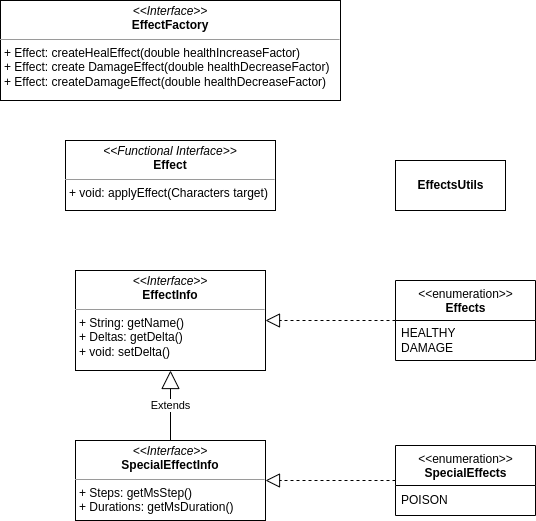

The diagram above was exported from draw.io. Its source (the exported page's mxGraphModel, read from the mxfile embedded in the PNG):
<mxGraphModel dx="1422" dy="905" grid="1" gridSize="10" guides="1" tooltips="1" connect="1" arrows="1" fold="1" page="1" pageScale="1" pageWidth="850" pageHeight="1100" math="0" shadow="0">
  <root>
    <mxCell id="0" />
    <mxCell id="1" parent="0" />
    <mxCell id="frd2LknVQmGofwEqmatN-5" value="&lt;p style=&quot;margin: 0px ; margin-top: 4px ; text-align: center&quot;&gt;&lt;i&gt;&amp;lt;&amp;lt;Functional Interface&amp;gt;&amp;gt;&lt;/i&gt;&lt;br&gt;&lt;b&gt;Effect&lt;/b&gt;&lt;/p&gt;&lt;hr size=&quot;1&quot;&gt;&lt;p style=&quot;margin: 0px ; margin-left: 4px&quot;&gt;&lt;/p&gt;&lt;p style=&quot;margin: 0px ; margin-left: 4px&quot;&gt;+ void: applyEffect(Characters target)&lt;/p&gt;&lt;p style=&quot;margin: 0px ; margin-left: 4px&quot;&gt;&lt;br&gt;&lt;/p&gt;" style="verticalAlign=top;align=left;overflow=fill;fontSize=12;fontFamily=Helvetica;html=1;" vertex="1" parent="1">
      <mxGeometry x="330" y="390" width="210" height="70" as="geometry" />
    </mxCell>
    <mxCell id="frd2LknVQmGofwEqmatN-6" value="&lt;p style=&quot;margin: 0px ; margin-top: 4px ; text-align: center&quot;&gt;&lt;i&gt;&amp;lt;&amp;lt;Interface&amp;gt;&amp;gt;&lt;/i&gt;&lt;br&gt;&lt;b&gt;EffectInfo&lt;/b&gt;&lt;/p&gt;&lt;hr size=&quot;1&quot;&gt;&lt;p style=&quot;margin: 0px ; margin-left: 4px&quot;&gt;&lt;/p&gt;&lt;p style=&quot;margin: 0px ; margin-left: 4px&quot;&gt;+ String: getName()&lt;/p&gt;&lt;p style=&quot;margin: 0px ; margin-left: 4px&quot;&gt;+ Deltas: getDelta()&lt;/p&gt;&lt;p style=&quot;margin: 0px ; margin-left: 4px&quot;&gt;+ void: setDelta()&lt;/p&gt;" style="verticalAlign=top;align=left;overflow=fill;fontSize=12;fontFamily=Helvetica;html=1;" vertex="1" parent="1">
      <mxGeometry x="340" y="520" width="190" height="100" as="geometry" />
    </mxCell>
    <mxCell id="frd2LknVQmGofwEqmatN-7" value="&lt;p style=&quot;margin: 0px ; margin-top: 4px ; text-align: center&quot;&gt;&lt;i&gt;&amp;lt;&amp;lt;Interface&amp;gt;&amp;gt;&lt;/i&gt;&lt;br&gt;&lt;b&gt;SpecialEffectInfo&lt;/b&gt;&lt;/p&gt;&lt;hr size=&quot;1&quot;&gt;&lt;p style=&quot;margin: 0px ; margin-left: 4px&quot;&gt;&lt;/p&gt;&lt;p style=&quot;margin: 0px ; margin-left: 4px&quot;&gt;&lt;span&gt;+ Steps: getMsStep()&lt;/span&gt;&lt;br&gt;&lt;/p&gt;&lt;p style=&quot;margin: 0px ; margin-left: 4px&quot;&gt;+ Durations: getMsDuration()&lt;/p&gt;" style="verticalAlign=top;align=left;overflow=fill;fontSize=12;fontFamily=Helvetica;html=1;" vertex="1" parent="1">
      <mxGeometry x="340" y="690" width="190" height="80" as="geometry" />
    </mxCell>
    <mxCell id="frd2LknVQmGofwEqmatN-8" value="Extends" style="endArrow=block;endSize=16;endFill=0;html=1;rounded=0;exitX=0.5;exitY=0;exitDx=0;exitDy=0;entryX=0.5;entryY=1;entryDx=0;entryDy=0;" edge="1" parent="1" source="frd2LknVQmGofwEqmatN-7" target="frd2LknVQmGofwEqmatN-6">
      <mxGeometry width="160" relative="1" as="geometry">
        <mxPoint x="380" y="650" as="sourcePoint" />
        <mxPoint x="540" y="650" as="targetPoint" />
      </mxGeometry>
    </mxCell>
    <mxCell id="frd2LknVQmGofwEqmatN-14" value="&lt;p style=&quot;margin: 0px ; margin-top: 4px ; text-align: center&quot;&gt;&lt;i&gt;&amp;lt;&amp;lt;Interface&amp;gt;&amp;gt;&lt;/i&gt;&lt;br&gt;&lt;b&gt;EffectFactory&lt;/b&gt;&lt;/p&gt;&lt;hr size=&quot;1&quot;&gt;&lt;p style=&quot;margin: 0px ; margin-left: 4px&quot;&gt;&lt;/p&gt;&lt;p style=&quot;margin: 0px ; margin-left: 4px&quot;&gt;&lt;span&gt;+ Effect: createHealEffect(double healthIncreaseFactor)&lt;/span&gt;&lt;br&gt;&lt;/p&gt;&lt;p style=&quot;margin: 0px ; margin-left: 4px&quot;&gt;&lt;span&gt;+ Effect: create DamageEffect(double healthDecreaseFactor)&lt;/span&gt;&lt;/p&gt;&lt;p style=&quot;margin: 0px ; margin-left: 4px&quot;&gt;&lt;span&gt;+ Effect: createDamageEffect(double healthDecreaseFactor)&lt;/span&gt;&lt;/p&gt;" style="verticalAlign=top;align=left;overflow=fill;fontSize=12;fontFamily=Helvetica;html=1;" vertex="1" parent="1">
      <mxGeometry x="265" y="250" width="340" height="100" as="geometry" />
    </mxCell>
    <mxCell id="frd2LknVQmGofwEqmatN-16" value="&amp;lt;&amp;lt;enumeration&amp;gt;&amp;gt;&lt;br&gt;&lt;b&gt;SpecialEffects&lt;/b&gt;" style="swimlane;fontStyle=0;align=center;verticalAlign=top;childLayout=stackLayout;horizontal=1;startSize=40;horizontalStack=0;resizeParent=1;resizeParentMax=0;resizeLast=0;collapsible=0;marginBottom=0;html=1;" vertex="1" parent="1">
      <mxGeometry x="660" y="695" width="140" height="70" as="geometry" />
    </mxCell>
    <mxCell id="frd2LknVQmGofwEqmatN-17" value="POISON" style="text;html=1;strokeColor=none;fillColor=none;align=left;verticalAlign=middle;spacingLeft=4;spacingRight=4;overflow=hidden;rotatable=0;points=[[0,0.5],[1,0.5]];portConstraint=eastwest;" vertex="1" parent="frd2LknVQmGofwEqmatN-16">
      <mxGeometry y="40" width="140" height="30" as="geometry" />
    </mxCell>
    <mxCell id="frd2LknVQmGofwEqmatN-18" value="" style="endArrow=block;dashed=1;endFill=0;endSize=12;html=1;rounded=0;exitX=0;exitY=0.5;exitDx=0;exitDy=0;entryX=1;entryY=0.5;entryDx=0;entryDy=0;" edge="1" parent="1" source="frd2LknVQmGofwEqmatN-16" target="frd2LknVQmGofwEqmatN-7">
      <mxGeometry width="160" relative="1" as="geometry">
        <mxPoint x="590" y="630" as="sourcePoint" />
        <mxPoint x="750" y="630" as="targetPoint" />
      </mxGeometry>
    </mxCell>
    <mxCell id="frd2LknVQmGofwEqmatN-19" value="&amp;lt;&amp;lt;enumeration&amp;gt;&amp;gt;&lt;br&gt;&lt;b&gt;Effects&lt;/b&gt;" style="swimlane;fontStyle=0;align=center;verticalAlign=top;childLayout=stackLayout;horizontal=1;startSize=40;horizontalStack=0;resizeParent=1;resizeParentMax=0;resizeLast=0;collapsible=0;marginBottom=0;html=1;" vertex="1" parent="1">
      <mxGeometry x="660" y="530" width="140" height="80" as="geometry" />
    </mxCell>
    <mxCell id="frd2LknVQmGofwEqmatN-20" value="HEALTHY&lt;br&gt;DAMAGE" style="text;html=1;strokeColor=none;fillColor=none;align=left;verticalAlign=middle;spacingLeft=4;spacingRight=4;overflow=hidden;rotatable=0;points=[[0,0.5],[1,0.5]];portConstraint=eastwest;" vertex="1" parent="frd2LknVQmGofwEqmatN-19">
      <mxGeometry y="40" width="140" height="40" as="geometry" />
    </mxCell>
    <mxCell id="frd2LknVQmGofwEqmatN-21" value="" style="endArrow=block;dashed=1;endFill=0;endSize=12;html=1;rounded=0;entryX=1;entryY=0.5;entryDx=0;entryDy=0;exitX=0;exitY=0.5;exitDx=0;exitDy=0;" edge="1" parent="1" source="frd2LknVQmGofwEqmatN-19" target="frd2LknVQmGofwEqmatN-6">
      <mxGeometry width="160" relative="1" as="geometry">
        <mxPoint x="460" y="529" as="sourcePoint" />
        <mxPoint x="620" y="529" as="targetPoint" />
      </mxGeometry>
    </mxCell>
    <mxCell id="frd2LknVQmGofwEqmatN-26" value="&lt;b&gt;EffectsUtils&lt;/b&gt;" style="html=1;" vertex="1" parent="1">
      <mxGeometry x="660" y="410" width="110" height="50" as="geometry" />
    </mxCell>
  </root>
</mxGraphModel>